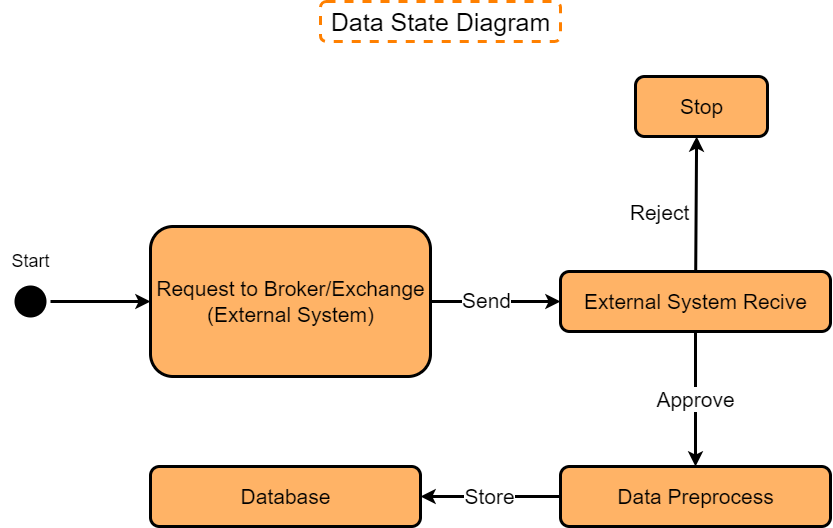

The diagram above was exported from draw.io. Its source (the exported page's mxGraphModel, read from the mxfile embedded in the PNG):
<mxGraphModel dx="1975" dy="1695" grid="0" gridSize="10" guides="1" tooltips="1" connect="1" arrows="1" fold="1" page="1" pageScale="1" pageWidth="1100" pageHeight="850" background="#ffffff" math="0" shadow="0">
  <root>
    <mxCell id="0" />
    <mxCell id="1" parent="0" />
    <mxCell id="45" style="edgeStyle=orthogonalEdgeStyle;html=1;entryX=0;entryY=0.5;entryDx=0;entryDy=0;strokeWidth=3;fontSize=16;" edge="1" parent="1" target="33">
      <mxGeometry relative="1" as="geometry">
        <mxPoint x="440" y="280" as="sourcePoint" />
        <Array as="points">
          <mxPoint x="440" y="330" />
          <mxPoint x="280" y="330" />
          <mxPoint x="280" y="680" />
        </Array>
      </mxGeometry>
    </mxCell>
    <mxCell id="47" value="Oflline More Than&lt;br&gt;X Days" style="edgeLabel;html=1;align=center;verticalAlign=middle;resizable=0;points=[];fontSize=16;" vertex="1" connectable="0" parent="45">
      <mxGeometry x="0.0645" y="2" relative="1" as="geometry">
        <mxPoint y="133" as="offset" />
      </mxGeometry>
    </mxCell>
    <mxCell id="6" style="edgeStyle=none;html=1;entryX=0;entryY=0.5;entryDx=0;entryDy=0;fontSize=16;strokeWidth=3;" edge="1" parent="1" source="3" target="74">
      <mxGeometry relative="1" as="geometry">
        <mxPoint x="370" y="260" as="targetPoint" />
      </mxGeometry>
    </mxCell>
    <mxCell id="3" value="Sts" style="ellipse;html=1;shape=startState;fillColor=#000000;strokeColor=none;strokeWidth=5;" vertex="1" parent="1">
      <mxGeometry x="240" y="240" width="40" height="40" as="geometry" />
    </mxCell>
    <mxCell id="5" value="&lt;span style=&quot;font-size: 25px;&quot;&gt;Data State Diagram&lt;br style=&quot;font-size: 25px;&quot;&gt;&lt;/span&gt;" style="text;html=1;align=center;verticalAlign=middle;resizable=0;points=[];autosize=1;strokeColor=#FF8000;fillColor=none;dashed=1;rounded=1;strokeWidth=3;fontSize=25;" vertex="1" parent="1">
      <mxGeometry x="550" y="-40" width="240" height="40" as="geometry" />
    </mxCell>
    <mxCell id="54" value="&lt;font style=&quot;font-size: 18px;&quot;&gt;Start&lt;/font&gt;" style="text;html=1;align=center;verticalAlign=middle;resizable=0;points=[];autosize=1;strokeColor=none;fillColor=none;fontSize=14;" vertex="1" parent="1">
      <mxGeometry x="230" y="200" width="60" height="40" as="geometry" />
    </mxCell>
    <mxCell id="77" style="edgeStyle=orthogonalEdgeStyle;html=1;entryX=0;entryY=0.5;entryDx=0;entryDy=0;strokeWidth=3;fontSize=21;" edge="1" parent="1" source="74" target="76">
      <mxGeometry relative="1" as="geometry" />
    </mxCell>
    <mxCell id="78" value="Send" style="edgeLabel;html=1;align=center;verticalAlign=middle;resizable=0;points=[];fontSize=21;" vertex="1" connectable="0" parent="77">
      <mxGeometry x="-0.2821" y="2" relative="1" as="geometry">
        <mxPoint x="9" as="offset" />
      </mxGeometry>
    </mxCell>
    <mxCell id="74" value="&lt;font style=&quot;font-size: 21px;&quot;&gt;&lt;font style=&quot;font-size: 21px;&quot;&gt;Request to Broker/Exchange&lt;br&gt;&lt;/font&gt;(External System)&lt;/font&gt;" style="html=1;dashed=0;whitespace=wrap;rounded=1;glass=0;strokeColor=default;strokeWidth=3;fontSize=18;fillColor=#FFB366;" vertex="1" parent="1">
      <mxGeometry x="380" y="185" width="280" height="150" as="geometry" />
    </mxCell>
    <mxCell id="81" value="Approve" style="edgeStyle=orthogonalEdgeStyle;html=1;entryX=0.5;entryY=0;entryDx=0;entryDy=0;strokeWidth=3;fontSize=21;" edge="1" parent="1" source="76" target="79">
      <mxGeometry relative="1" as="geometry" />
    </mxCell>
    <mxCell id="82" value="Reject" style="html=1;entryX=0.463;entryY=1;entryDx=0;entryDy=0;entryPerimeter=0;strokeWidth=3;fontSize=21;" edge="1" parent="1" source="76" target="80">
      <mxGeometry x="-0.1444" y="37" relative="1" as="geometry">
        <mxPoint as="offset" />
      </mxGeometry>
    </mxCell>
    <mxCell id="76" value="&lt;span style=&quot;font-size: 21px;&quot;&gt;External System Recive&lt;/span&gt;" style="html=1;dashed=0;whitespace=wrap;rounded=1;glass=0;strokeColor=default;strokeWidth=3;fontSize=18;fillColor=#FFB366;" vertex="1" parent="1">
      <mxGeometry x="790" y="230" width="270" height="60" as="geometry" />
    </mxCell>
    <mxCell id="83" value="Store" style="html=1;strokeWidth=3;fontSize=21;entryX=1;entryY=0.5;entryDx=0;entryDy=0;" edge="1" parent="1" source="79" target="84">
      <mxGeometry relative="1" as="geometry">
        <mxPoint x="925" y="600" as="targetPoint" />
      </mxGeometry>
    </mxCell>
    <mxCell id="79" value="&lt;span style=&quot;font-size: 21px;&quot;&gt;Data Preprocess&lt;/span&gt;" style="html=1;dashed=0;whitespace=wrap;rounded=1;glass=0;strokeColor=default;strokeWidth=3;fontSize=18;fillColor=#FFB366;" vertex="1" parent="1">
      <mxGeometry x="790" y="425" width="270" height="60" as="geometry" />
    </mxCell>
    <mxCell id="80" value="&lt;span style=&quot;font-size: 21px;&quot;&gt;Stop&lt;/span&gt;" style="html=1;dashed=0;whitespace=wrap;rounded=1;glass=0;strokeColor=default;strokeWidth=3;fontSize=18;fillColor=#FFB366;" vertex="1" parent="1">
      <mxGeometry x="865" y="35" width="132" height="60" as="geometry" />
    </mxCell>
    <mxCell id="84" value="&lt;span style=&quot;font-size: 21px;&quot;&gt;Database&lt;/span&gt;" style="html=1;dashed=0;whitespace=wrap;rounded=1;glass=0;strokeColor=default;strokeWidth=3;fontSize=18;fillColor=#FFB366;" vertex="1" parent="1">
      <mxGeometry x="380" y="425" width="270" height="60" as="geometry" />
    </mxCell>
  </root>
</mxGraphModel>